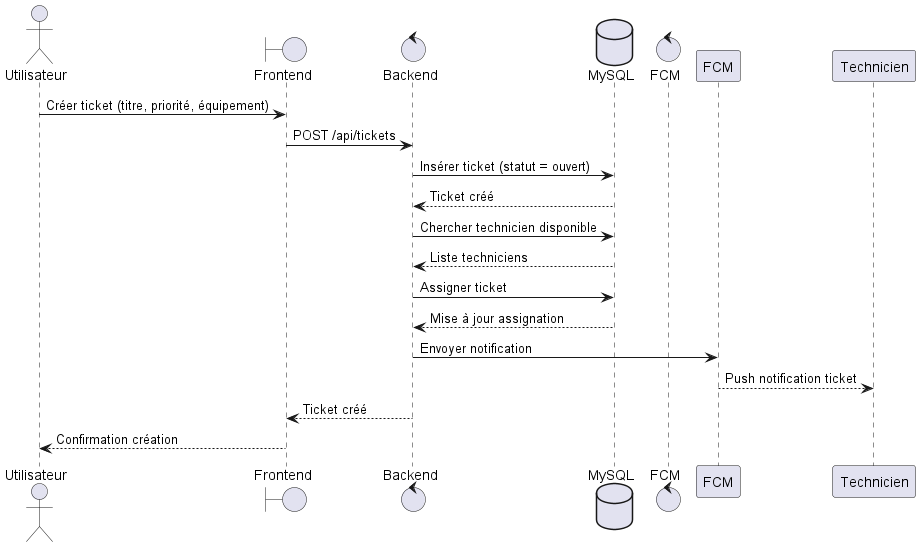

The diagram above was rendered by PlantUML. Its source (embedded in the PNG):
@startuml

actor Utilisateur
boundary Frontend
control Backend
database MySQL as DB
control FCM as Firebase

Utilisateur -> Frontend : Créer ticket (titre, priorité, équipement)
Frontend -> Backend : POST /api/tickets

Backend -> DB : Insérer ticket (statut = ouvert)
DB --> Backend : Ticket créé

Backend -> DB : Chercher technicien disponible
DB --> Backend : Liste techniciens

Backend -> DB : Assigner ticket
DB --> Backend : Mise à jour assignation

Backend -> FCM : Envoyer notification
FCM --> Technicien : Push notification ticket

Backend --> Frontend : Ticket créé
Frontend --> Utilisateur : Confirmation création

@enduml